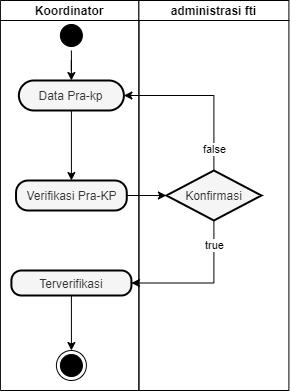

The diagram above was exported from draw.io. Its source (the exported page's mxGraphModel, read from the mxfile embedded in the PNG):
<mxGraphModel dx="5509" dy="500" grid="1" gridSize="10" guides="1" tooltips="1" connect="1" arrows="1" fold="1" page="1" pageScale="1" pageWidth="850" pageHeight="1100" math="0" shadow="0">
  <root>
    <mxCell id="0" />
    <mxCell id="1" parent="0" />
    <mxCell id="2" value="Koordinator" style="swimlane;startSize=20;" vertex="1" parent="1">
      <mxGeometry x="-3918.1" y="1566" width="138.5" height="390" as="geometry" />
    </mxCell>
    <mxCell id="3" style="edgeStyle=orthogonalEdgeStyle;rounded=0;orthogonalLoop=1;jettySize=auto;html=1;entryX=0.5;entryY=0;entryDx=0;entryDy=0;" edge="1" parent="2" source="4" target="9">
      <mxGeometry relative="1" as="geometry" />
    </mxCell>
    <mxCell id="4" value="" style="ellipse;html=1;shape=startState;fillColor=#000000;strokeColor=#000000;" vertex="1" parent="2">
      <mxGeometry x="55.99" y="20" width="30" height="30" as="geometry" />
    </mxCell>
    <mxCell id="5" value="" style="ellipse;html=1;shape=endState;fillColor=#000000;strokeColor=#000000;" vertex="1" parent="2">
      <mxGeometry x="56.01" y="350" width="30" height="30" as="geometry" />
    </mxCell>
    <mxCell id="6" style="edgeStyle=orthogonalEdgeStyle;rounded=0;orthogonalLoop=1;jettySize=auto;html=1;" edge="1" parent="2" source="7" target="5">
      <mxGeometry relative="1" as="geometry" />
    </mxCell>
    <mxCell id="7" value="Terverifikasi" style="rounded=1;whiteSpace=wrap;html=1;arcSize=40;fontColor=#333333;fillColor=#f5f5f5;strokeColor=#000000;strokeWidth=2;gradientColor=none;" vertex="1" parent="2">
      <mxGeometry x="11.01" y="270" width="120" height="25" as="geometry" />
    </mxCell>
    <mxCell id="8" style="edgeStyle=orthogonalEdgeStyle;rounded=0;orthogonalLoop=1;jettySize=auto;html=1;entryX=0.5;entryY=0;entryDx=0;entryDy=0;" edge="1" parent="2" source="9" target="10">
      <mxGeometry relative="1" as="geometry" />
    </mxCell>
    <mxCell id="9" value="&lt;div&gt;Data Pra-kp&lt;/div&gt;" style="rounded=1;whiteSpace=wrap;html=1;arcSize=50;fontColor=#333333;fillColor=#f5f5f5;strokeColor=#000000;strokeWidth=2;gradientColor=none;" vertex="1" parent="2">
      <mxGeometry x="18.49" y="80" width="105" height="30" as="geometry" />
    </mxCell>
    <mxCell id="10" value="&lt;div&gt;Verifikasi Pra-KP&lt;/div&gt;" style="rounded=1;whiteSpace=wrap;html=1;arcSize=40;fontColor=#333333;fillColor=#f5f5f5;strokeColor=#000000;strokeWidth=2;gradientColor=none;" vertex="1" parent="2">
      <mxGeometry x="15.629999999999999" y="180" width="110.75" height="30" as="geometry" />
    </mxCell>
    <mxCell id="11" value="administrasi fti" style="swimlane;startSize=20;" vertex="1" parent="1">
      <mxGeometry x="-3779.6" y="1566" width="150" height="390" as="geometry">
        <mxRectangle x="-2300" y="600" width="70" height="20" as="alternateBounds" />
      </mxGeometry>
    </mxCell>
    <mxCell id="12" value="Konfirmasi" style="rhombus;whiteSpace=wrap;html=1;fillColor=#f5f5f5;strokeColor=#000000;fontColor=#333333;strokeWidth=2;gradientColor=none;" vertex="1" parent="11">
      <mxGeometry x="27.5" y="170" width="95" height="50" as="geometry" />
    </mxCell>
    <mxCell id="13" style="edgeStyle=orthogonalEdgeStyle;rounded=0;orthogonalLoop=1;jettySize=auto;html=1;entryX=0;entryY=0.5;entryDx=0;entryDy=0;" edge="1" source="10" target="12" parent="1">
      <mxGeometry relative="1" as="geometry" />
    </mxCell>
    <mxCell id="14" style="edgeStyle=orthogonalEdgeStyle;rounded=0;orthogonalLoop=1;jettySize=auto;html=1;entryX=1;entryY=0.5;entryDx=0;entryDy=0;exitX=0.5;exitY=0;exitDx=0;exitDy=0;" edge="1" source="12" target="9" parent="1">
      <mxGeometry relative="1" as="geometry" />
    </mxCell>
    <mxCell id="15" value="false" style="edgeLabel;html=1;align=center;verticalAlign=middle;resizable=0;points=[];" vertex="1" connectable="0" parent="14">
      <mxGeometry x="-0.73" relative="1" as="geometry">
        <mxPoint as="offset" />
      </mxGeometry>
    </mxCell>
    <mxCell id="16" style="edgeStyle=orthogonalEdgeStyle;rounded=0;orthogonalLoop=1;jettySize=auto;html=1;entryX=1;entryY=0.5;entryDx=0;entryDy=0;exitX=0.5;exitY=1;exitDx=0;exitDy=0;" edge="1" source="12" target="7" parent="1">
      <mxGeometry relative="1" as="geometry" />
    </mxCell>
    <mxCell id="17" value="true" style="edgeLabel;html=1;align=center;verticalAlign=middle;resizable=0;points=[];" connectable="0" vertex="1" parent="16">
      <mxGeometry x="-0.6732" relative="1" as="geometry">
        <mxPoint as="offset" />
      </mxGeometry>
    </mxCell>
  </root>
</mxGraphModel>